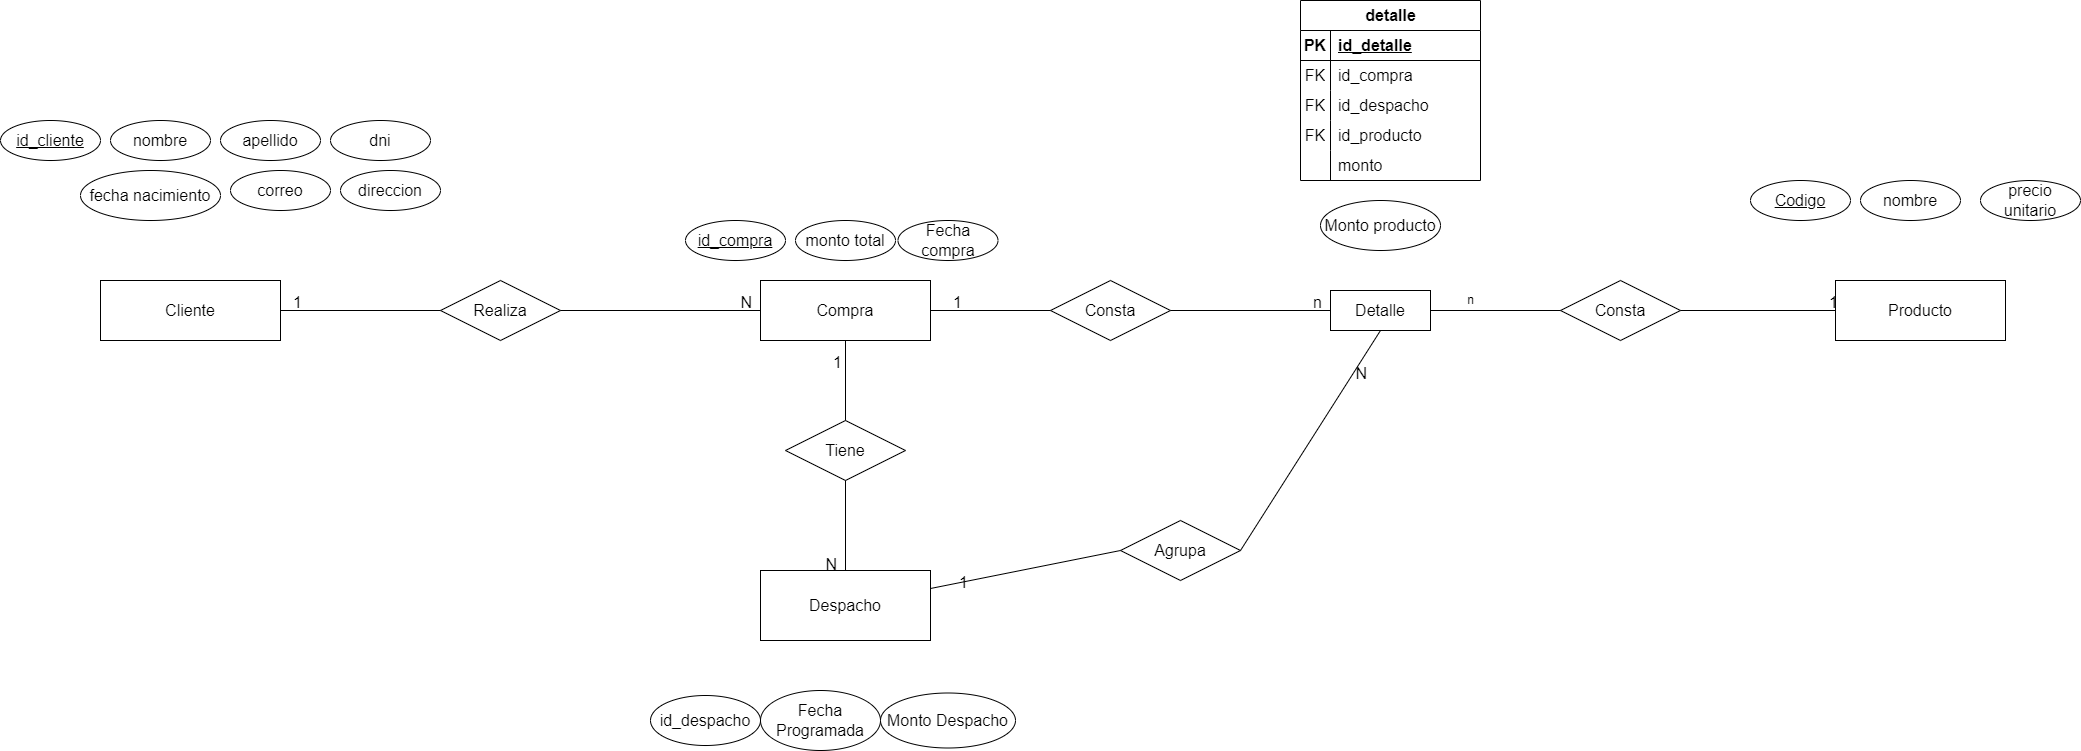

The diagram above was exported from draw.io. Its source (the exported page's mxGraphModel, read from the mxfile embedded in the PNG):
<mxGraphModel dx="4026" dy="2100" grid="1" gridSize="10" guides="1" tooltips="1" connect="1" arrows="1" fold="1" page="1" pageScale="1" pageWidth="850" pageHeight="1100" math="0" shadow="0" extFonts="Permanent Marker^https://fonts.googleapis.com/css?family=Permanent+Marker">
  <root>
    <mxCell id="0" />
    <mxCell id="1" parent="0" />
    <mxCell id="hp695sr_nqIwwd3_AKub-1" value="Cliente" style="whiteSpace=wrap;html=1;align=center;fontSize=16;" parent="1" vertex="1">
      <mxGeometry x="-450" y="290" width="180" height="60" as="geometry" />
    </mxCell>
    <mxCell id="hp695sr_nqIwwd3_AKub-2" value="id_cliente" style="ellipse;whiteSpace=wrap;html=1;align=center;fontStyle=4;fontSize=16;" parent="1" vertex="1">
      <mxGeometry x="-550" y="130" width="100" height="40" as="geometry" />
    </mxCell>
    <mxCell id="hp695sr_nqIwwd3_AKub-3" value="nombre" style="ellipse;whiteSpace=wrap;html=1;align=center;fontSize=16;" parent="1" vertex="1">
      <mxGeometry x="-440" y="130" width="100" height="40" as="geometry" />
    </mxCell>
    <mxCell id="hp695sr_nqIwwd3_AKub-4" value="apellido" style="ellipse;whiteSpace=wrap;html=1;align=center;fontSize=16;" parent="1" vertex="1">
      <mxGeometry x="-330" y="130" width="100" height="40" as="geometry" />
    </mxCell>
    <mxCell id="hp695sr_nqIwwd3_AKub-5" value="dni" style="ellipse;whiteSpace=wrap;html=1;align=center;fontSize=16;" parent="1" vertex="1">
      <mxGeometry x="-220" y="130" width="100" height="40" as="geometry" />
    </mxCell>
    <mxCell id="hp695sr_nqIwwd3_AKub-6" value="direccion" style="ellipse;whiteSpace=wrap;html=1;align=center;fontSize=16;" parent="1" vertex="1">
      <mxGeometry x="-210" y="180" width="100" height="40" as="geometry" />
    </mxCell>
    <mxCell id="hp695sr_nqIwwd3_AKub-7" value="correo" style="ellipse;whiteSpace=wrap;html=1;align=center;fontSize=16;" parent="1" vertex="1">
      <mxGeometry x="-320" y="180" width="100" height="40" as="geometry" />
    </mxCell>
    <mxCell id="hp695sr_nqIwwd3_AKub-8" value="fecha nacimiento" style="ellipse;whiteSpace=wrap;html=1;align=center;fontSize=16;" parent="1" vertex="1">
      <mxGeometry x="-470" y="180" width="140" height="50" as="geometry" />
    </mxCell>
    <mxCell id="hp695sr_nqIwwd3_AKub-9" value="Producto" style="whiteSpace=wrap;html=1;align=center;fontSize=16;" parent="1" vertex="1">
      <mxGeometry x="1285" y="290" width="170" height="60" as="geometry" />
    </mxCell>
    <mxCell id="hp695sr_nqIwwd3_AKub-13" value="Codigo" style="ellipse;whiteSpace=wrap;html=1;align=center;fontStyle=4;fontSize=16;" parent="1" vertex="1">
      <mxGeometry x="1200" y="190" width="100" height="40" as="geometry" />
    </mxCell>
    <mxCell id="hp695sr_nqIwwd3_AKub-14" value="nombre" style="ellipse;whiteSpace=wrap;html=1;align=center;fontSize=16;" parent="1" vertex="1">
      <mxGeometry x="1310" y="190" width="100" height="40" as="geometry" />
    </mxCell>
    <mxCell id="hp695sr_nqIwwd3_AKub-15" value="precio unitario" style="ellipse;whiteSpace=wrap;html=1;align=center;fontSize=16;" parent="1" vertex="1">
      <mxGeometry x="1430" y="190" width="100" height="40" as="geometry" />
    </mxCell>
    <mxCell id="hp695sr_nqIwwd3_AKub-16" value="Compra" style="whiteSpace=wrap;html=1;align=center;fontSize=16;" parent="1" vertex="1">
      <mxGeometry x="210" y="290" width="170" height="60" as="geometry" />
    </mxCell>
    <mxCell id="hp695sr_nqIwwd3_AKub-17" value="Despacho" style="whiteSpace=wrap;html=1;align=center;fontSize=16;" parent="1" vertex="1">
      <mxGeometry x="210" y="580" width="170" height="70" as="geometry" />
    </mxCell>
    <mxCell id="hp695sr_nqIwwd3_AKub-18" value="Consta" style="shape=rhombus;perimeter=rhombusPerimeter;whiteSpace=wrap;html=1;align=center;fontSize=16;" parent="1" vertex="1">
      <mxGeometry x="1010" y="290" width="120" height="60" as="geometry" />
    </mxCell>
    <mxCell id="hp695sr_nqIwwd3_AKub-19" value="Tiene" style="shape=rhombus;perimeter=rhombusPerimeter;whiteSpace=wrap;html=1;align=center;fontSize=16;" parent="1" vertex="1">
      <mxGeometry x="235" y="430" width="120" height="60" as="geometry" />
    </mxCell>
    <mxCell id="hp695sr_nqIwwd3_AKub-21" value="id_compra" style="ellipse;whiteSpace=wrap;html=1;align=center;fontStyle=4;fontSize=16;" parent="1" vertex="1">
      <mxGeometry x="135" y="230" width="100" height="40" as="geometry" />
    </mxCell>
    <mxCell id="hp695sr_nqIwwd3_AKub-22" value="monto total" style="ellipse;whiteSpace=wrap;html=1;align=center;fontSize=16;" parent="1" vertex="1">
      <mxGeometry x="245" y="230" width="100" height="40" as="geometry" />
    </mxCell>
    <mxCell id="hp695sr_nqIwwd3_AKub-23" value="id_despacho" style="ellipse;whiteSpace=wrap;html=1;align=center;fontSize=16;" parent="1" vertex="1">
      <mxGeometry x="100" y="705" width="110" height="50" as="geometry" />
    </mxCell>
    <mxCell id="hp695sr_nqIwwd3_AKub-24" value="Fecha Programada" style="ellipse;whiteSpace=wrap;html=1;align=center;fontSize=16;" parent="1" vertex="1">
      <mxGeometry x="210" y="700" width="120" height="60" as="geometry" />
    </mxCell>
    <mxCell id="hp695sr_nqIwwd3_AKub-27" value="Realiza" style="shape=rhombus;perimeter=rhombusPerimeter;whiteSpace=wrap;html=1;align=center;fontSize=16;" parent="1" vertex="1">
      <mxGeometry x="-110" y="290" width="120" height="60" as="geometry" />
    </mxCell>
    <mxCell id="hp695sr_nqIwwd3_AKub-31" value="Monto producto" style="ellipse;whiteSpace=wrap;html=1;align=center;fontSize=16;" parent="1" vertex="1">
      <mxGeometry x="770" y="210" width="120" height="50" as="geometry" />
    </mxCell>
    <mxCell id="hp695sr_nqIwwd3_AKub-32" value="Monto Despacho" style="ellipse;whiteSpace=wrap;html=1;align=center;fontSize=16;" parent="1" vertex="1">
      <mxGeometry x="330" y="702.5" width="135" height="55" as="geometry" />
    </mxCell>
    <mxCell id="hp695sr_nqIwwd3_AKub-37" value="" style="endArrow=none;html=1;rounded=0;fontSize=12;startSize=8;endSize=8;curved=1;entryX=0;entryY=0.5;entryDx=0;entryDy=0;exitX=1;exitY=0.5;exitDx=0;exitDy=0;" parent="1" source="hp695sr_nqIwwd3_AKub-27" target="hp695sr_nqIwwd3_AKub-16" edge="1">
      <mxGeometry relative="1" as="geometry">
        <mxPoint y="370" as="sourcePoint" />
        <mxPoint x="160" y="370" as="targetPoint" />
      </mxGeometry>
    </mxCell>
    <mxCell id="hp695sr_nqIwwd3_AKub-38" value="N" style="resizable=0;html=1;whiteSpace=wrap;align=right;verticalAlign=bottom;fontSize=16;" parent="hp695sr_nqIwwd3_AKub-37" connectable="0" vertex="1">
      <mxGeometry x="1" relative="1" as="geometry">
        <mxPoint x="-10" as="offset" />
      </mxGeometry>
    </mxCell>
    <mxCell id="hp695sr_nqIwwd3_AKub-39" value="" style="endArrow=none;html=1;rounded=0;fontSize=12;startSize=8;endSize=8;curved=1;align=left;exitX=1;exitY=0.5;exitDx=0;exitDy=0;entryX=0;entryY=0.5;entryDx=0;entryDy=0;" parent="1" source="hp695sr_nqIwwd3_AKub-1" target="hp695sr_nqIwwd3_AKub-27" edge="1">
      <mxGeometry relative="1" as="geometry">
        <mxPoint x="-220" y="410" as="sourcePoint" />
        <mxPoint x="-60" y="410" as="targetPoint" />
      </mxGeometry>
    </mxCell>
    <mxCell id="hp695sr_nqIwwd3_AKub-40" value="1" style="resizable=0;html=1;whiteSpace=wrap;align=right;verticalAlign=bottom;fontSize=16;" parent="hp695sr_nqIwwd3_AKub-39" connectable="0" vertex="1">
      <mxGeometry x="1" relative="1" as="geometry">
        <mxPoint x="-140" as="offset" />
      </mxGeometry>
    </mxCell>
    <mxCell id="hp695sr_nqIwwd3_AKub-43" value="" style="endArrow=none;html=1;rounded=0;fontSize=12;startSize=8;endSize=8;curved=1;align=left;exitX=0.5;exitY=1;exitDx=0;exitDy=0;entryX=0.5;entryY=0;entryDx=0;entryDy=0;" parent="1" source="hp695sr_nqIwwd3_AKub-16" target="hp695sr_nqIwwd3_AKub-19" edge="1">
      <mxGeometry relative="1" as="geometry">
        <mxPoint x="317.5" y="420" as="sourcePoint" />
        <mxPoint x="477.5" y="420" as="targetPoint" />
      </mxGeometry>
    </mxCell>
    <mxCell id="hp695sr_nqIwwd3_AKub-44" value="1" style="resizable=0;html=1;whiteSpace=wrap;align=right;verticalAlign=bottom;fontSize=16;" parent="hp695sr_nqIwwd3_AKub-43" connectable="0" vertex="1">
      <mxGeometry x="1" relative="1" as="geometry">
        <mxPoint x="-5" y="-50" as="offset" />
      </mxGeometry>
    </mxCell>
    <mxCell id="hp695sr_nqIwwd3_AKub-45" value="" style="endArrow=none;html=1;rounded=0;fontSize=12;startSize=8;endSize=8;curved=1;entryX=0.5;entryY=0;entryDx=0;entryDy=0;exitX=0.5;exitY=1;exitDx=0;exitDy=0;" parent="1" source="hp695sr_nqIwwd3_AKub-19" target="hp695sr_nqIwwd3_AKub-17" edge="1">
      <mxGeometry relative="1" as="geometry">
        <mxPoint x="390" y="530" as="sourcePoint" />
        <mxPoint x="590" y="530" as="targetPoint" />
      </mxGeometry>
    </mxCell>
    <mxCell id="hp695sr_nqIwwd3_AKub-46" value="N" style="resizable=0;html=1;whiteSpace=wrap;align=right;verticalAlign=bottom;fontSize=16;" parent="hp695sr_nqIwwd3_AKub-45" connectable="0" vertex="1">
      <mxGeometry x="1" relative="1" as="geometry">
        <mxPoint x="-10" as="offset" />
      </mxGeometry>
    </mxCell>
    <mxCell id="hp695sr_nqIwwd3_AKub-47" value="" style="endArrow=none;html=1;rounded=0;fontSize=12;startSize=8;endSize=8;curved=1;exitX=1;exitY=0.5;exitDx=0;exitDy=0;entryX=0;entryY=0.5;entryDx=0;entryDy=0;" parent="1" source="hp695sr_nqIwwd3_AKub-18" target="hp695sr_nqIwwd3_AKub-9" edge="1">
      <mxGeometry relative="1" as="geometry">
        <mxPoint x="1010" y="310" as="sourcePoint" />
        <mxPoint x="1170" y="310" as="targetPoint" />
      </mxGeometry>
    </mxCell>
    <mxCell id="hp695sr_nqIwwd3_AKub-48" value="1" style="resizable=0;html=1;whiteSpace=wrap;align=right;verticalAlign=bottom;fontSize=16;" parent="hp695sr_nqIwwd3_AKub-47" connectable="0" vertex="1">
      <mxGeometry x="1" relative="1" as="geometry" />
    </mxCell>
    <mxCell id="hp695sr_nqIwwd3_AKub-52" value="Fecha compra" style="ellipse;whiteSpace=wrap;html=1;align=center;fontSize=16;" parent="1" vertex="1">
      <mxGeometry x="347.5" y="230" width="100" height="40" as="geometry" />
    </mxCell>
    <mxCell id="hp695sr_nqIwwd3_AKub-55" value="Agrupa" style="shape=rhombus;perimeter=rhombusPerimeter;whiteSpace=wrap;html=1;align=center;fontSize=16;" parent="1" vertex="1">
      <mxGeometry x="570" y="530" width="120" height="60" as="geometry" />
    </mxCell>
    <mxCell id="hp695sr_nqIwwd3_AKub-56" value="" style="endArrow=none;html=1;rounded=0;fontSize=12;startSize=8;endSize=8;curved=1;entryX=0;entryY=0.5;entryDx=0;entryDy=0;" parent="1" source="hp695sr_nqIwwd3_AKub-17" target="hp695sr_nqIwwd3_AKub-55" edge="1">
      <mxGeometry relative="1" as="geometry">
        <mxPoint x="400" y="600" as="sourcePoint" />
        <mxPoint x="560" y="600" as="targetPoint" />
      </mxGeometry>
    </mxCell>
    <mxCell id="hp695sr_nqIwwd3_AKub-57" value="1" style="resizable=0;html=1;whiteSpace=wrap;align=right;verticalAlign=bottom;fontSize=16;" parent="hp695sr_nqIwwd3_AKub-56" connectable="0" vertex="1">
      <mxGeometry x="1" relative="1" as="geometry">
        <mxPoint x="-152" y="40" as="offset" />
      </mxGeometry>
    </mxCell>
    <mxCell id="hp695sr_nqIwwd3_AKub-58" style="edgeStyle=none;curved=1;rounded=0;orthogonalLoop=1;jettySize=auto;html=1;entryX=1;entryY=0.75;entryDx=0;entryDy=0;fontSize=12;startSize=8;endSize=8;" parent="1" source="hp695sr_nqIwwd3_AKub-17" target="hp695sr_nqIwwd3_AKub-17" edge="1">
      <mxGeometry relative="1" as="geometry" />
    </mxCell>
    <mxCell id="hp695sr_nqIwwd3_AKub-59" value="" style="endArrow=none;html=1;rounded=0;fontSize=12;startSize=8;endSize=8;curved=1;exitX=1;exitY=0.5;exitDx=0;exitDy=0;entryX=0.5;entryY=1;entryDx=0;entryDy=0;" parent="1" source="hp695sr_nqIwwd3_AKub-55" target="hp695sr_nqIwwd3_AKub-61" edge="1">
      <mxGeometry relative="1" as="geometry">
        <mxPoint x="760" y="480" as="sourcePoint" />
        <mxPoint x="920" y="480" as="targetPoint" />
      </mxGeometry>
    </mxCell>
    <mxCell id="hp695sr_nqIwwd3_AKub-60" value="N" style="resizable=0;html=1;whiteSpace=wrap;align=right;verticalAlign=bottom;fontSize=16;" parent="hp695sr_nqIwwd3_AKub-59" connectable="0" vertex="1">
      <mxGeometry x="1" relative="1" as="geometry">
        <mxPoint x="-15" y="50" as="offset" />
      </mxGeometry>
    </mxCell>
    <mxCell id="hp695sr_nqIwwd3_AKub-61" value="Detalle" style="whiteSpace=wrap;html=1;align=center;fontSize=16;" parent="1" vertex="1">
      <mxGeometry x="780" y="300" width="100" height="40" as="geometry" />
    </mxCell>
    <mxCell id="hp695sr_nqIwwd3_AKub-62" value="Consta" style="shape=rhombus;perimeter=rhombusPerimeter;whiteSpace=wrap;html=1;align=center;fontSize=16;" parent="1" vertex="1">
      <mxGeometry x="500" y="290" width="120" height="60" as="geometry" />
    </mxCell>
    <mxCell id="hp695sr_nqIwwd3_AKub-63" value="" style="endArrow=none;html=1;rounded=0;fontSize=12;startSize=8;endSize=8;curved=1;exitX=1;exitY=0.5;exitDx=0;exitDy=0;entryX=0;entryY=0.5;entryDx=0;entryDy=0;" parent="1" source="hp695sr_nqIwwd3_AKub-16" target="hp695sr_nqIwwd3_AKub-62" edge="1">
      <mxGeometry relative="1" as="geometry">
        <mxPoint x="420" y="410" as="sourcePoint" />
        <mxPoint x="580" y="410" as="targetPoint" />
      </mxGeometry>
    </mxCell>
    <mxCell id="hp695sr_nqIwwd3_AKub-64" value="1" style="resizable=0;html=1;whiteSpace=wrap;align=right;verticalAlign=bottom;fontSize=16;" parent="hp695sr_nqIwwd3_AKub-63" connectable="0" vertex="1">
      <mxGeometry x="1" relative="1" as="geometry">
        <mxPoint x="-90" as="offset" />
      </mxGeometry>
    </mxCell>
    <mxCell id="hp695sr_nqIwwd3_AKub-65" value="" style="endArrow=none;html=1;rounded=0;fontSize=12;startSize=8;endSize=8;curved=1;exitX=1;exitY=0.5;exitDx=0;exitDy=0;entryX=0;entryY=0.5;entryDx=0;entryDy=0;" parent="1" source="hp695sr_nqIwwd3_AKub-62" target="hp695sr_nqIwwd3_AKub-61" edge="1">
      <mxGeometry relative="1" as="geometry">
        <mxPoint x="630" y="390" as="sourcePoint" />
        <mxPoint x="790" y="390" as="targetPoint" />
      </mxGeometry>
    </mxCell>
    <mxCell id="hp695sr_nqIwwd3_AKub-66" value="n" style="resizable=0;html=1;whiteSpace=wrap;align=right;verticalAlign=bottom;fontSize=16;" parent="hp695sr_nqIwwd3_AKub-65" connectable="0" vertex="1">
      <mxGeometry x="1" relative="1" as="geometry">
        <mxPoint x="-10" as="offset" />
      </mxGeometry>
    </mxCell>
    <mxCell id="hp695sr_nqIwwd3_AKub-67" value="n" style="endArrow=none;html=1;rounded=0;fontSize=12;startSize=8;endSize=8;curved=1;exitX=1;exitY=0.5;exitDx=0;exitDy=0;entryX=0;entryY=0.5;entryDx=0;entryDy=0;" parent="1" source="hp695sr_nqIwwd3_AKub-61" target="hp695sr_nqIwwd3_AKub-18" edge="1">
      <mxGeometry x="-0.3846" y="10" relative="1" as="geometry">
        <mxPoint x="890" y="319.17" as="sourcePoint" />
        <mxPoint x="1050" y="319.17" as="targetPoint" />
        <mxPoint as="offset" />
      </mxGeometry>
    </mxCell>
    <mxCell id="NLstC98X_iLPLTBT4MF5-1" value="detalle" style="shape=table;startSize=30;container=1;collapsible=1;childLayout=tableLayout;fixedRows=1;rowLines=0;fontStyle=1;align=center;resizeLast=1;html=1;fontSize=16;" vertex="1" parent="1">
      <mxGeometry x="750" y="10" width="180" height="180" as="geometry" />
    </mxCell>
    <mxCell id="NLstC98X_iLPLTBT4MF5-2" value="" style="shape=tableRow;horizontal=0;startSize=0;swimlaneHead=0;swimlaneBody=0;fillColor=none;collapsible=0;dropTarget=0;points=[[0,0.5],[1,0.5]];portConstraint=eastwest;top=0;left=0;right=0;bottom=1;fontSize=16;" vertex="1" parent="NLstC98X_iLPLTBT4MF5-1">
      <mxGeometry y="30" width="180" height="30" as="geometry" />
    </mxCell>
    <mxCell id="NLstC98X_iLPLTBT4MF5-3" value="PK" style="shape=partialRectangle;connectable=0;fillColor=none;top=0;left=0;bottom=0;right=0;fontStyle=1;overflow=hidden;whiteSpace=wrap;html=1;fontSize=16;" vertex="1" parent="NLstC98X_iLPLTBT4MF5-2">
      <mxGeometry width="30" height="30" as="geometry">
        <mxRectangle width="30" height="30" as="alternateBounds" />
      </mxGeometry>
    </mxCell>
    <mxCell id="NLstC98X_iLPLTBT4MF5-4" value="id_detalle" style="shape=partialRectangle;connectable=0;fillColor=none;top=0;left=0;bottom=0;right=0;align=left;spacingLeft=6;fontStyle=5;overflow=hidden;whiteSpace=wrap;html=1;fontSize=16;" vertex="1" parent="NLstC98X_iLPLTBT4MF5-2">
      <mxGeometry x="30" width="150" height="30" as="geometry">
        <mxRectangle width="150" height="30" as="alternateBounds" />
      </mxGeometry>
    </mxCell>
    <mxCell id="NLstC98X_iLPLTBT4MF5-5" value="" style="shape=tableRow;horizontal=0;startSize=0;swimlaneHead=0;swimlaneBody=0;fillColor=none;collapsible=0;dropTarget=0;points=[[0,0.5],[1,0.5]];portConstraint=eastwest;top=0;left=0;right=0;bottom=0;fontSize=16;" vertex="1" parent="NLstC98X_iLPLTBT4MF5-1">
      <mxGeometry y="60" width="180" height="30" as="geometry" />
    </mxCell>
    <mxCell id="NLstC98X_iLPLTBT4MF5-6" value="FK" style="shape=partialRectangle;connectable=0;fillColor=none;top=0;left=0;bottom=0;right=0;editable=1;overflow=hidden;whiteSpace=wrap;html=1;fontSize=16;" vertex="1" parent="NLstC98X_iLPLTBT4MF5-5">
      <mxGeometry width="30" height="30" as="geometry">
        <mxRectangle width="30" height="30" as="alternateBounds" />
      </mxGeometry>
    </mxCell>
    <mxCell id="NLstC98X_iLPLTBT4MF5-7" value="id_compra" style="shape=partialRectangle;connectable=0;fillColor=none;top=0;left=0;bottom=0;right=0;align=left;spacingLeft=6;overflow=hidden;whiteSpace=wrap;html=1;fontSize=16;" vertex="1" parent="NLstC98X_iLPLTBT4MF5-5">
      <mxGeometry x="30" width="150" height="30" as="geometry">
        <mxRectangle width="150" height="30" as="alternateBounds" />
      </mxGeometry>
    </mxCell>
    <mxCell id="NLstC98X_iLPLTBT4MF5-8" value="" style="shape=tableRow;horizontal=0;startSize=0;swimlaneHead=0;swimlaneBody=0;fillColor=none;collapsible=0;dropTarget=0;points=[[0,0.5],[1,0.5]];portConstraint=eastwest;top=0;left=0;right=0;bottom=0;fontSize=16;" vertex="1" parent="NLstC98X_iLPLTBT4MF5-1">
      <mxGeometry y="90" width="180" height="30" as="geometry" />
    </mxCell>
    <mxCell id="NLstC98X_iLPLTBT4MF5-9" value="FK" style="shape=partialRectangle;connectable=0;fillColor=none;top=0;left=0;bottom=0;right=0;editable=1;overflow=hidden;whiteSpace=wrap;html=1;fontSize=16;" vertex="1" parent="NLstC98X_iLPLTBT4MF5-8">
      <mxGeometry width="30" height="30" as="geometry">
        <mxRectangle width="30" height="30" as="alternateBounds" />
      </mxGeometry>
    </mxCell>
    <mxCell id="NLstC98X_iLPLTBT4MF5-10" value="id_despacho" style="shape=partialRectangle;connectable=0;fillColor=none;top=0;left=0;bottom=0;right=0;align=left;spacingLeft=6;overflow=hidden;whiteSpace=wrap;html=1;fontSize=16;" vertex="1" parent="NLstC98X_iLPLTBT4MF5-8">
      <mxGeometry x="30" width="150" height="30" as="geometry">
        <mxRectangle width="150" height="30" as="alternateBounds" />
      </mxGeometry>
    </mxCell>
    <mxCell id="NLstC98X_iLPLTBT4MF5-11" value="" style="shape=tableRow;horizontal=0;startSize=0;swimlaneHead=0;swimlaneBody=0;fillColor=none;collapsible=0;dropTarget=0;points=[[0,0.5],[1,0.5]];portConstraint=eastwest;top=0;left=0;right=0;bottom=0;fontSize=16;" vertex="1" parent="NLstC98X_iLPLTBT4MF5-1">
      <mxGeometry y="120" width="180" height="30" as="geometry" />
    </mxCell>
    <mxCell id="NLstC98X_iLPLTBT4MF5-12" value="FK" style="shape=partialRectangle;connectable=0;fillColor=none;top=0;left=0;bottom=0;right=0;editable=1;overflow=hidden;whiteSpace=wrap;html=1;fontSize=16;" vertex="1" parent="NLstC98X_iLPLTBT4MF5-11">
      <mxGeometry width="30" height="30" as="geometry">
        <mxRectangle width="30" height="30" as="alternateBounds" />
      </mxGeometry>
    </mxCell>
    <mxCell id="NLstC98X_iLPLTBT4MF5-13" value="id_producto" style="shape=partialRectangle;connectable=0;fillColor=none;top=0;left=0;bottom=0;right=0;align=left;spacingLeft=6;overflow=hidden;whiteSpace=wrap;html=1;fontSize=16;" vertex="1" parent="NLstC98X_iLPLTBT4MF5-11">
      <mxGeometry x="30" width="150" height="30" as="geometry">
        <mxRectangle width="150" height="30" as="alternateBounds" />
      </mxGeometry>
    </mxCell>
    <mxCell id="NLstC98X_iLPLTBT4MF5-14" style="shape=tableRow;horizontal=0;startSize=0;swimlaneHead=0;swimlaneBody=0;fillColor=none;collapsible=0;dropTarget=0;points=[[0,0.5],[1,0.5]];portConstraint=eastwest;top=0;left=0;right=0;bottom=0;fontSize=16;" vertex="1" parent="NLstC98X_iLPLTBT4MF5-1">
      <mxGeometry y="150" width="180" height="30" as="geometry" />
    </mxCell>
    <mxCell id="NLstC98X_iLPLTBT4MF5-15" style="shape=partialRectangle;connectable=0;fillColor=none;top=0;left=0;bottom=0;right=0;editable=1;overflow=hidden;whiteSpace=wrap;html=1;fontSize=16;" vertex="1" parent="NLstC98X_iLPLTBT4MF5-14">
      <mxGeometry width="30" height="30" as="geometry">
        <mxRectangle width="30" height="30" as="alternateBounds" />
      </mxGeometry>
    </mxCell>
    <mxCell id="NLstC98X_iLPLTBT4MF5-16" value="monto" style="shape=partialRectangle;connectable=0;fillColor=none;top=0;left=0;bottom=0;right=0;align=left;spacingLeft=6;overflow=hidden;whiteSpace=wrap;html=1;fontSize=16;" vertex="1" parent="NLstC98X_iLPLTBT4MF5-14">
      <mxGeometry x="30" width="150" height="30" as="geometry">
        <mxRectangle width="150" height="30" as="alternateBounds" />
      </mxGeometry>
    </mxCell>
  </root>
</mxGraphModel>